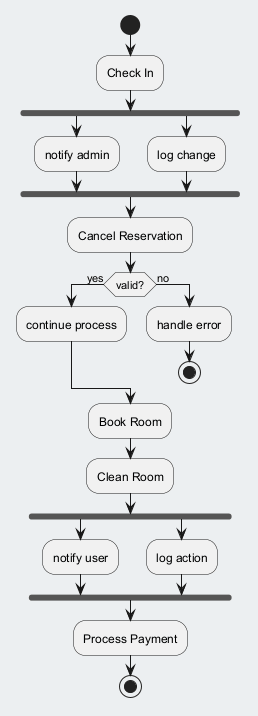

The diagram above was rendered by PlantUML. Its source (embedded in the PNG):
@startuml
skinparam backgroundColor #ECEFF1
skinparam classBackgroundColor #FFFFFF
skinparam classBorderColor #455A64
start
:Check In;
fork
:notify admin;
fork again
:log change;
end fork
:Cancel Reservation;
if (valid?) then (yes)
:continue process;
else (no)
:handle error;
stop
endif
:Book Room;
:Clean Room;
fork
:notify user;
fork again
:log action;
end fork
:Process Payment;
stop
@enduml